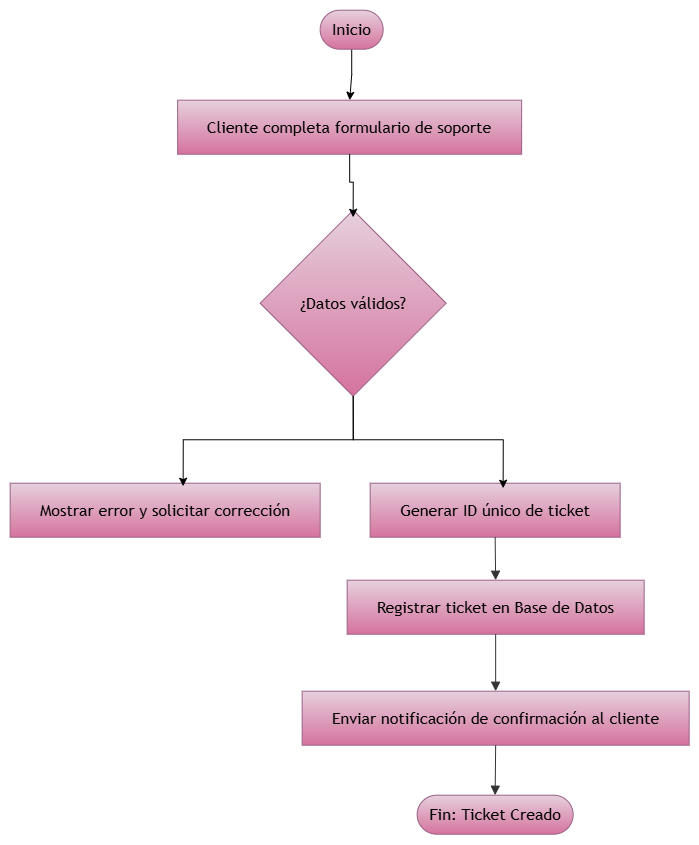

The diagram above was exported from draw.io. Its source (the exported page's mxGraphModel, read from the mxfile embedded in the PNG):
<mxGraphModel dx="1880" dy="1002" grid="1" gridSize="10" guides="1" tooltips="1" connect="1" arrows="1" fold="1" page="1" pageScale="1" pageWidth="827" pageHeight="1169" math="0" shadow="0">
  <root>
    <mxCell id="0" />
    <mxCell id="1" parent="0" />
    <UserObject label="" mermaidData="{&#10;  &quot;data&quot;: &quot;graph TD;\n  A--&gt;B;\n  A--&gt;C;\n  B--&gt;D;\n  C--&gt;D;graph TD\n    A([Inicio]) --&gt; B[Cliente completa formulario de soporte]\n    B --&gt; C{¿Datos válidos?}\n    C -- No --&gt; D[Mostrar error y solicitar corrección]\n    D --&gt; B\n    C -- Sí --&gt; E[Generar ID único de ticket]\n    E --&gt; F[Registrar ticket en Base de Datos]\n    F --&gt; G[Enviar notificación de confirmación al cliente]\n    G --&gt; H([Fin: Ticket Creado])&quot;,&#10;  &quot;config&quot;: null&#10;}" id="ynSg0Vk94u0-hE9Yx0zf-1">
      <mxCell connectable="0" parent="1" style="group;transparentBounds=1;editIcon=1;lockedGroup=0;groupPadding=10;" vertex="1">
        <mxGeometry as="geometry" />
      </mxCell>
    </UserObject>
    <mxCell id="dHT-LM7d2zqCLbcAe_60-2" edge="1" parent="ynSg0Vk94u0-hE9Yx0zf-1" source="ynSg0Vk94u0-hE9Yx0zf-2" style="edgeStyle=orthogonalEdgeStyle;rounded=0;orthogonalLoop=1;jettySize=auto;html=1;" target="ynSg0Vk94u0-hE9Yx0zf-3" value="">
      <mxGeometry relative="1" as="geometry" />
    </mxCell>
    <UserObject label="Inicio" mermaidId="n:A" mermaidBaseStyle="html=1;rounded=1;whiteSpace=wrap;arcSize=50;strokeWidth=1;fillColor=light-dark(#ECECFF,#1f2020);strokeColor=light-dark(#9370DB,#cccccc);fontColor=light-dark(#333333,#cccccc);fontFamily=Trebuchet MS,Verdana,Arial,sans-serif;fontSize=16;" mermaidBaseValue="Inicio" id="ynSg0Vk94u0-hE9Yx0zf-2">
      <mxCell parent="ynSg0Vk94u0-hE9Yx0zf-1" style="html=1;rounded=1;whiteSpace=wrap;arcSize=50;strokeWidth=1;fillColor=#e6d0de;strokeColor=#996185;fontFamily=Trebuchet MS,Verdana,Arial,sans-serif;fontSize=16;gradientColor=#d5739d;" vertex="1">
        <mxGeometry height="39" width="63" x="340" y="40" as="geometry" />
      </mxCell>
    </UserObject>
    <UserObject label="Cliente completa formulario de soporte" mermaidId="n:B" mermaidBaseStyle="html=1;whiteSpace=wrap;strokeWidth=1;fillColor=light-dark(#ECECFF,#1f2020);strokeColor=light-dark(#9370DB,#cccccc);fontColor=light-dark(#333333,#cccccc);fontFamily=Trebuchet MS,Verdana,Arial,sans-serif;fontSize=16;" mermaidBaseValue="Cliente completa formulario de soporte" id="ynSg0Vk94u0-hE9Yx0zf-3">
      <mxCell parent="ynSg0Vk94u0-hE9Yx0zf-1" style="html=1;whiteSpace=wrap;strokeWidth=1;fillColor=#e6d0de;strokeColor=#996185;fontFamily=Trebuchet MS,Verdana,Arial,sans-serif;fontSize=16;gradientColor=#d5739d;" vertex="1">
        <mxGeometry height="54" width="344" x="197.5" y="130" as="geometry" />
      </mxCell>
    </UserObject>
    <UserObject label="Mostrar error y solicitar corrección" mermaidId="n:D" mermaidBaseStyle="html=1;whiteSpace=wrap;strokeWidth=1;fillColor=light-dark(#ECECFF,#1f2020);strokeColor=light-dark(#9370DB,#cccccc);fontColor=light-dark(#333333,#cccccc);fontFamily=Trebuchet MS,Verdana,Arial,sans-serif;fontSize=16;" mermaidBaseValue="Mostrar error y solicitar corrección" id="ynSg0Vk94u0-hE9Yx0zf-5">
      <mxCell parent="ynSg0Vk94u0-hE9Yx0zf-1" style="html=1;whiteSpace=wrap;strokeWidth=1;fillColor=#e6d0de;strokeColor=#996185;fontFamily=Trebuchet MS,Verdana,Arial,sans-serif;fontSize=16;gradientColor=#d5739d;" vertex="1">
        <mxGeometry height="54" width="310" x="30" y="513" as="geometry" />
      </mxCell>
    </UserObject>
    <UserObject label="Generar ID único de ticket" mermaidId="n:E" mermaidBaseStyle="html=1;whiteSpace=wrap;strokeWidth=1;fillColor=light-dark(#ECECFF,#1f2020);strokeColor=light-dark(#9370DB,#cccccc);fontColor=light-dark(#333333,#cccccc);fontFamily=Trebuchet MS,Verdana,Arial,sans-serif;fontSize=16;" mermaidBaseValue="Generar ID único de ticket" id="ynSg0Vk94u0-hE9Yx0zf-8">
      <mxCell parent="ynSg0Vk94u0-hE9Yx0zf-1" style="html=1;whiteSpace=wrap;strokeWidth=1;fillColor=#e6d0de;strokeColor=#996185;fontFamily=Trebuchet MS,Verdana,Arial,sans-serif;fontSize=16;gradientColor=#d5739d;" vertex="1">
        <mxGeometry height="54" width="250" x="390" y="513" as="geometry" />
      </mxCell>
    </UserObject>
    <UserObject label="Registrar ticket en Base de Datos" mermaidId="n:F" mermaidBaseStyle="html=1;whiteSpace=wrap;strokeWidth=1;fillColor=light-dark(#ECECFF,#1f2020);strokeColor=light-dark(#9370DB,#cccccc);fontColor=light-dark(#333333,#cccccc);fontFamily=Trebuchet MS,Verdana,Arial,sans-serif;fontSize=16;" mermaidBaseValue="Registrar ticket en Base de Datos" id="ynSg0Vk94u0-hE9Yx0zf-9">
      <mxCell parent="ynSg0Vk94u0-hE9Yx0zf-1" style="html=1;whiteSpace=wrap;strokeWidth=1;fillColor=#e6d0de;strokeColor=#996185;fontFamily=Trebuchet MS,Verdana,Arial,sans-serif;fontSize=16;gradientColor=#d5739d;" vertex="1">
        <mxGeometry height="54" width="297" x="367" y="610" as="geometry" />
      </mxCell>
    </UserObject>
    <UserObject label="Enviar notificación de confirmación al cliente" mermaidId="n:G" mermaidBaseStyle="html=1;whiteSpace=wrap;strokeWidth=1;fillColor=light-dark(#ECECFF,#1f2020);strokeColor=light-dark(#9370DB,#cccccc);fontColor=light-dark(#333333,#cccccc);fontFamily=Trebuchet MS,Verdana,Arial,sans-serif;fontSize=16;" mermaidBaseValue="Enviar notificación de confirmación al cliente" id="ynSg0Vk94u0-hE9Yx0zf-10">
      <mxCell parent="ynSg0Vk94u0-hE9Yx0zf-1" style="html=1;whiteSpace=wrap;strokeWidth=1;fillColor=#e6d0de;strokeColor=#996185;fontFamily=Trebuchet MS,Verdana,Arial,sans-serif;fontSize=16;gradientColor=#d5739d;" vertex="1">
        <mxGeometry height="54" width="387" x="322" y="721" as="geometry" />
      </mxCell>
    </UserObject>
    <UserObject label="Fin: Ticket Creado" mermaidId="n:H" mermaidBaseStyle="html=1;rounded=1;whiteSpace=wrap;arcSize=50;strokeWidth=1;fillColor=light-dark(#ECECFF,#1f2020);strokeColor=light-dark(#9370DB,#cccccc);fontColor=light-dark(#333333,#cccccc);fontFamily=Trebuchet MS,Verdana,Arial,sans-serif;fontSize=16;" mermaidBaseValue="Fin: Ticket Creado" id="ynSg0Vk94u0-hE9Yx0zf-11">
      <mxCell parent="ynSg0Vk94u0-hE9Yx0zf-1" style="html=1;rounded=1;whiteSpace=wrap;arcSize=50;strokeWidth=1;fillColor=#e6d0de;strokeColor=#996185;fontFamily=Trebuchet MS,Verdana,Arial,sans-serif;fontSize=16;gradientColor=#d5739d;" vertex="1">
        <mxGeometry height="39" width="156" x="437" y="825" as="geometry" />
      </mxCell>
    </UserObject>
    <UserObject label="" mermaidId="e:E-&gt;F#0" mermaidBaseStyle="curved=1;startArrow=none;endArrow=block;endSize=7;strokeColor=light-dark(#333333,#cccccc);exitX=0.5;exitY=1;entryX=0.5;entryY=0;" mermaidBaseValue="" id="ynSg0Vk94u0-hE9Yx0zf-21">
      <mxCell edge="1" parent="ynSg0Vk94u0-hE9Yx0zf-1" source="ynSg0Vk94u0-hE9Yx0zf-8" style="curved=1;startArrow=none;endArrow=block;endSize=7;strokeColor=light-dark(#333333,#cccccc);exitX=0.5;exitY=1;entryX=0.5;entryY=0;rounded=0;" target="ynSg0Vk94u0-hE9Yx0zf-9">
        <mxGeometry relative="1" as="geometry">
          <Array as="points" />
        </mxGeometry>
      </mxCell>
    </UserObject>
    <UserObject label="" mermaidId="e:F-&gt;G#0" mermaidBaseStyle="curved=1;startArrow=none;endArrow=block;endSize=7;strokeColor=light-dark(#333333,#cccccc);exitX=0.5;exitY=1;entryX=0.5;entryY=0;" mermaidBaseValue="" id="ynSg0Vk94u0-hE9Yx0zf-22">
      <mxCell edge="1" parent="ynSg0Vk94u0-hE9Yx0zf-1" source="ynSg0Vk94u0-hE9Yx0zf-9" style="curved=1;startArrow=none;endArrow=block;endSize=7;strokeColor=light-dark(#333333,#cccccc);exitX=0.5;exitY=1;entryX=0.5;entryY=0;rounded=0;" target="ynSg0Vk94u0-hE9Yx0zf-10">
        <mxGeometry relative="1" as="geometry">
          <Array as="points" />
        </mxGeometry>
      </mxCell>
    </UserObject>
    <UserObject label="" mermaidId="e:G-&gt;H#0" mermaidBaseStyle="curved=1;startArrow=none;endArrow=block;endSize=7;strokeColor=light-dark(#333333,#cccccc);exitX=0.5;exitY=1;entryX=0.5;entryY=0;" mermaidBaseValue="" id="ynSg0Vk94u0-hE9Yx0zf-23">
      <mxCell edge="1" parent="ynSg0Vk94u0-hE9Yx0zf-1" source="ynSg0Vk94u0-hE9Yx0zf-10" style="curved=1;startArrow=none;endArrow=block;endSize=7;strokeColor=light-dark(#333333,#cccccc);exitX=0.5;exitY=1;entryX=0.5;entryY=0;rounded=0;" target="ynSg0Vk94u0-hE9Yx0zf-11">
        <mxGeometry relative="1" as="geometry">
          <Array as="points" />
        </mxGeometry>
      </mxCell>
    </UserObject>
    <UserObject label="¿Datos válidos?" mermaidId="n:C" mermaidBaseStyle="rhombus;html=1;strokeWidth=1;whiteSpace=wrap;fillColor=light-dark(#ECECFF,#1f2020);strokeColor=light-dark(#9370DB,#cccccc);fontColor=light-dark(#333333,#cccccc);fontFamily=Trebuchet MS,Verdana,Arial,sans-serif;fontSize=16;" mermaidBaseValue="¿Datos válidos?" id="ynSg0Vk94u0-hE9Yx0zf-4">
      <mxCell parent="ynSg0Vk94u0-hE9Yx0zf-1" style="rhombus;html=1;strokeWidth=1;whiteSpace=wrap;fillColor=#e6d0de;strokeColor=#996185;fontFamily=Trebuchet MS,Verdana,Arial,sans-serif;fontSize=16;gradientColor=#d5739d;" vertex="1">
        <mxGeometry height="186" width="186" x="280" y="240" as="geometry" />
      </mxCell>
    </UserObject>
    <mxCell id="dHT-LM7d2zqCLbcAe_60-4" edge="1" parent="ynSg0Vk94u0-hE9Yx0zf-1" source="ynSg0Vk94u0-hE9Yx0zf-3" style="edgeStyle=orthogonalEdgeStyle;rounded=0;orthogonalLoop=1;jettySize=auto;html=1;exitX=0.5;exitY=1;exitDx=0;exitDy=0;entryX=0.5;entryY=0.038;entryDx=0;entryDy=0;entryPerimeter=0;" target="ynSg0Vk94u0-hE9Yx0zf-4">
      <mxGeometry relative="1" as="geometry" />
    </mxCell>
    <mxCell id="dHT-LM7d2zqCLbcAe_60-5" edge="1" parent="ynSg0Vk94u0-hE9Yx0zf-1" source="ynSg0Vk94u0-hE9Yx0zf-4" style="edgeStyle=orthogonalEdgeStyle;rounded=0;orthogonalLoop=1;jettySize=auto;html=1;entryX=0.558;entryY=0.056;entryDx=0;entryDy=0;entryPerimeter=0;" target="ynSg0Vk94u0-hE9Yx0zf-5">
      <mxGeometry relative="1" as="geometry" />
    </mxCell>
    <mxCell id="dHT-LM7d2zqCLbcAe_60-6" edge="1" parent="ynSg0Vk94u0-hE9Yx0zf-1" source="ynSg0Vk94u0-hE9Yx0zf-4" style="edgeStyle=orthogonalEdgeStyle;rounded=0;orthogonalLoop=1;jettySize=auto;html=1;exitX=0.5;exitY=1;exitDx=0;exitDy=0;entryX=0.532;entryY=0.093;entryDx=0;entryDy=0;entryPerimeter=0;" target="ynSg0Vk94u0-hE9Yx0zf-8">
      <mxGeometry relative="1" as="geometry" />
    </mxCell>
  </root>
</mxGraphModel>